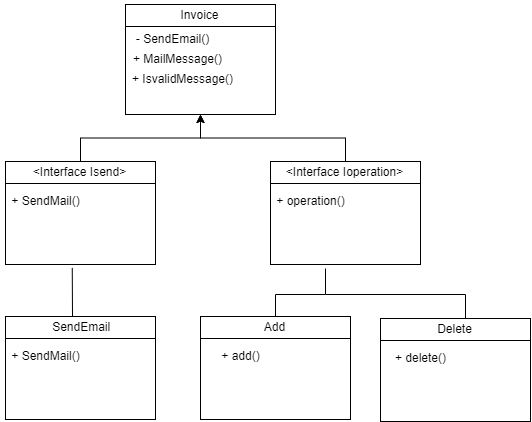

The diagram above was exported from draw.io. Its source (the exported page's mxGraphModel, read from the mxfile embedded in the PNG):
<mxGraphModel dx="869" dy="414" grid="1" gridSize="10" guides="1" tooltips="1" connect="1" arrows="1" fold="1" page="1" pageScale="1" pageWidth="827" pageHeight="1169" math="0" shadow="0">
  <root>
    <mxCell id="WIyWlLk6GJQsqaUBKTNV-0" />
    <mxCell id="WIyWlLk6GJQsqaUBKTNV-1" parent="WIyWlLk6GJQsqaUBKTNV-0" />
    <mxCell id="1du7lW6Y-2XDTYK8JW_U-40" value="" style="rounded=0;whiteSpace=wrap;html=1;" vertex="1" parent="WIyWlLk6GJQsqaUBKTNV-1">
      <mxGeometry x="180" y="170" width="150" height="110" as="geometry" />
    </mxCell>
    <mxCell id="1du7lW6Y-2XDTYK8JW_U-41" value="Invoice" style="text;html=1;align=center;verticalAlign=middle;resizable=0;points=[];autosize=1;strokeColor=none;fillColor=none;" vertex="1" parent="WIyWlLk6GJQsqaUBKTNV-1">
      <mxGeometry x="224" y="166" width="60" height="30" as="geometry" />
    </mxCell>
    <mxCell id="1du7lW6Y-2XDTYK8JW_U-42" value="" style="endArrow=none;html=1;rounded=0;" edge="1" parent="WIyWlLk6GJQsqaUBKTNV-1">
      <mxGeometry width="50" height="50" relative="1" as="geometry">
        <mxPoint x="180" y="192" as="sourcePoint" />
        <mxPoint x="330" y="192" as="targetPoint" />
      </mxGeometry>
    </mxCell>
    <mxCell id="1du7lW6Y-2XDTYK8JW_U-43" value="- SendEmail()" style="text;html=1;align=center;verticalAlign=middle;resizable=0;points=[];autosize=1;strokeColor=none;fillColor=none;" vertex="1" parent="WIyWlLk6GJQsqaUBKTNV-1">
      <mxGeometry x="177" y="190" width="100" height="30" as="geometry" />
    </mxCell>
    <mxCell id="1du7lW6Y-2XDTYK8JW_U-44" style="edgeStyle=orthogonalEdgeStyle;rounded=0;orthogonalLoop=1;jettySize=auto;html=1;entryX=0.5;entryY=1;entryDx=0;entryDy=0;" edge="1" parent="WIyWlLk6GJQsqaUBKTNV-1" source="1du7lW6Y-2XDTYK8JW_U-45" target="1du7lW6Y-2XDTYK8JW_U-40">
      <mxGeometry relative="1" as="geometry" />
    </mxCell>
    <mxCell id="1du7lW6Y-2XDTYK8JW_U-45" value="" style="rounded=0;whiteSpace=wrap;html=1;" vertex="1" parent="WIyWlLk6GJQsqaUBKTNV-1">
      <mxGeometry x="60" y="327" width="150" height="103" as="geometry" />
    </mxCell>
    <mxCell id="1du7lW6Y-2XDTYK8JW_U-46" value="&amp;lt;Interface Isend&amp;gt;" style="text;html=1;align=center;verticalAlign=middle;resizable=0;points=[];autosize=1;strokeColor=none;fillColor=none;" vertex="1" parent="WIyWlLk6GJQsqaUBKTNV-1">
      <mxGeometry x="74" y="323" width="120" height="30" as="geometry" />
    </mxCell>
    <mxCell id="1du7lW6Y-2XDTYK8JW_U-47" value="" style="endArrow=none;html=1;rounded=0;" edge="1" parent="WIyWlLk6GJQsqaUBKTNV-1">
      <mxGeometry width="50" height="50" relative="1" as="geometry">
        <mxPoint x="60" y="349" as="sourcePoint" />
        <mxPoint x="210" y="349" as="targetPoint" />
      </mxGeometry>
    </mxCell>
    <mxCell id="1du7lW6Y-2XDTYK8JW_U-48" value="+ SendMail()" style="text;html=1;align=center;verticalAlign=middle;resizable=0;points=[];autosize=1;strokeColor=none;fillColor=none;" vertex="1" parent="WIyWlLk6GJQsqaUBKTNV-1">
      <mxGeometry x="55" y="352" width="90" height="30" as="geometry" />
    </mxCell>
    <mxCell id="1du7lW6Y-2XDTYK8JW_U-49" style="edgeStyle=orthogonalEdgeStyle;rounded=0;orthogonalLoop=1;jettySize=auto;html=1;entryX=0.5;entryY=1;entryDx=0;entryDy=0;" edge="1" parent="WIyWlLk6GJQsqaUBKTNV-1" source="1du7lW6Y-2XDTYK8JW_U-50" target="1du7lW6Y-2XDTYK8JW_U-40">
      <mxGeometry relative="1" as="geometry" />
    </mxCell>
    <mxCell id="1du7lW6Y-2XDTYK8JW_U-50" value="" style="rounded=0;whiteSpace=wrap;html=1;" vertex="1" parent="WIyWlLk6GJQsqaUBKTNV-1">
      <mxGeometry x="325" y="327" width="150" height="103" as="geometry" />
    </mxCell>
    <mxCell id="1du7lW6Y-2XDTYK8JW_U-51" value="&amp;lt;Interface Ioperation&amp;gt;" style="text;html=1;align=center;verticalAlign=middle;resizable=0;points=[];autosize=1;strokeColor=none;fillColor=none;" vertex="1" parent="WIyWlLk6GJQsqaUBKTNV-1">
      <mxGeometry x="329" y="323" width="140" height="30" as="geometry" />
    </mxCell>
    <mxCell id="1du7lW6Y-2XDTYK8JW_U-52" value="" style="endArrow=none;html=1;rounded=0;" edge="1" parent="WIyWlLk6GJQsqaUBKTNV-1">
      <mxGeometry width="50" height="50" relative="1" as="geometry">
        <mxPoint x="325" y="349" as="sourcePoint" />
        <mxPoint x="475" y="349" as="targetPoint" />
      </mxGeometry>
    </mxCell>
    <mxCell id="1du7lW6Y-2XDTYK8JW_U-53" value="+ operation()" style="text;html=1;align=center;verticalAlign=middle;resizable=0;points=[];autosize=1;strokeColor=none;fillColor=none;" vertex="1" parent="WIyWlLk6GJQsqaUBKTNV-1">
      <mxGeometry x="320" y="352" width="90" height="30" as="geometry" />
    </mxCell>
    <mxCell id="1du7lW6Y-2XDTYK8JW_U-54" value="+ MailMessage()" style="text;html=1;align=center;verticalAlign=middle;resizable=0;points=[];autosize=1;strokeColor=none;fillColor=none;" vertex="1" parent="WIyWlLk6GJQsqaUBKTNV-1">
      <mxGeometry x="177" y="210" width="110" height="30" as="geometry" />
    </mxCell>
    <mxCell id="1du7lW6Y-2XDTYK8JW_U-55" value="+ IsvalidMessage()" style="text;html=1;align=center;verticalAlign=middle;resizable=0;points=[];autosize=1;strokeColor=none;fillColor=none;" vertex="1" parent="WIyWlLk6GJQsqaUBKTNV-1">
      <mxGeometry x="177" y="230" width="120" height="30" as="geometry" />
    </mxCell>
    <mxCell id="1du7lW6Y-2XDTYK8JW_U-84" value="" style="rounded=0;whiteSpace=wrap;html=1;" vertex="1" parent="WIyWlLk6GJQsqaUBKTNV-1">
      <mxGeometry x="60" y="482" width="150" height="103" as="geometry" />
    </mxCell>
    <mxCell id="1du7lW6Y-2XDTYK8JW_U-85" value="&amp;nbsp;SendEmail" style="text;html=1;align=center;verticalAlign=middle;resizable=0;points=[];autosize=1;strokeColor=none;fillColor=none;" vertex="1" parent="WIyWlLk6GJQsqaUBKTNV-1">
      <mxGeometry x="94" y="478" width="80" height="30" as="geometry" />
    </mxCell>
    <mxCell id="1du7lW6Y-2XDTYK8JW_U-86" value="" style="endArrow=none;html=1;rounded=0;" edge="1" parent="WIyWlLk6GJQsqaUBKTNV-1">
      <mxGeometry width="50" height="50" relative="1" as="geometry">
        <mxPoint x="60" y="504" as="sourcePoint" />
        <mxPoint x="210" y="504" as="targetPoint" />
      </mxGeometry>
    </mxCell>
    <mxCell id="1du7lW6Y-2XDTYK8JW_U-87" value="+ SendMail()" style="text;html=1;align=center;verticalAlign=middle;resizable=0;points=[];autosize=1;strokeColor=none;fillColor=none;" vertex="1" parent="WIyWlLk6GJQsqaUBKTNV-1">
      <mxGeometry x="55" y="507" width="90" height="30" as="geometry" />
    </mxCell>
    <mxCell id="1du7lW6Y-2XDTYK8JW_U-89" value="" style="endArrow=none;html=1;rounded=0;" edge="1" parent="WIyWlLk6GJQsqaUBKTNV-1">
      <mxGeometry width="50" height="50" relative="1" as="geometry">
        <mxPoint x="330" y="484" as="sourcePoint" />
        <mxPoint x="380" y="434" as="targetPoint" />
        <Array as="points">
          <mxPoint x="330" y="460" />
          <mxPoint x="380" y="460" />
        </Array>
      </mxGeometry>
    </mxCell>
    <mxCell id="1du7lW6Y-2XDTYK8JW_U-90" value="" style="endArrow=none;html=1;rounded=0;entryX=0.445;entryY=1.033;entryDx=0;entryDy=0;entryPerimeter=0;" edge="1" parent="WIyWlLk6GJQsqaUBKTNV-1" target="1du7lW6Y-2XDTYK8JW_U-45">
      <mxGeometry width="50" height="50" relative="1" as="geometry">
        <mxPoint x="127" y="482" as="sourcePoint" />
        <mxPoint x="177" y="432" as="targetPoint" />
      </mxGeometry>
    </mxCell>
    <mxCell id="1du7lW6Y-2XDTYK8JW_U-91" value="" style="rounded=0;whiteSpace=wrap;html=1;" vertex="1" parent="WIyWlLk6GJQsqaUBKTNV-1">
      <mxGeometry x="255" y="482" width="150" height="103" as="geometry" />
    </mxCell>
    <mxCell id="1du7lW6Y-2XDTYK8JW_U-92" value="Add" style="text;html=1;align=center;verticalAlign=middle;resizable=0;points=[];autosize=1;strokeColor=none;fillColor=none;" vertex="1" parent="WIyWlLk6GJQsqaUBKTNV-1">
      <mxGeometry x="309" y="478" width="40" height="30" as="geometry" />
    </mxCell>
    <mxCell id="1du7lW6Y-2XDTYK8JW_U-93" value="" style="endArrow=none;html=1;rounded=0;" edge="1" parent="WIyWlLk6GJQsqaUBKTNV-1">
      <mxGeometry width="50" height="50" relative="1" as="geometry">
        <mxPoint x="255" y="504" as="sourcePoint" />
        <mxPoint x="405" y="504" as="targetPoint" />
      </mxGeometry>
    </mxCell>
    <mxCell id="1du7lW6Y-2XDTYK8JW_U-94" value="+ add()" style="text;html=1;align=center;verticalAlign=middle;resizable=0;points=[];autosize=1;strokeColor=none;fillColor=none;" vertex="1" parent="WIyWlLk6GJQsqaUBKTNV-1">
      <mxGeometry x="265" y="507" width="60" height="30" as="geometry" />
    </mxCell>
    <mxCell id="1du7lW6Y-2XDTYK8JW_U-95" value="" style="rounded=0;whiteSpace=wrap;html=1;" vertex="1" parent="WIyWlLk6GJQsqaUBKTNV-1">
      <mxGeometry x="435" y="484" width="150" height="103" as="geometry" />
    </mxCell>
    <mxCell id="1du7lW6Y-2XDTYK8JW_U-96" value="Delete" style="text;html=1;align=center;verticalAlign=middle;resizable=0;points=[];autosize=1;strokeColor=none;fillColor=none;" vertex="1" parent="WIyWlLk6GJQsqaUBKTNV-1">
      <mxGeometry x="479" y="480" width="60" height="30" as="geometry" />
    </mxCell>
    <mxCell id="1du7lW6Y-2XDTYK8JW_U-97" value="" style="endArrow=none;html=1;rounded=0;" edge="1" parent="WIyWlLk6GJQsqaUBKTNV-1">
      <mxGeometry width="50" height="50" relative="1" as="geometry">
        <mxPoint x="435" y="506" as="sourcePoint" />
        <mxPoint x="585" y="506" as="targetPoint" />
      </mxGeometry>
    </mxCell>
    <mxCell id="1du7lW6Y-2XDTYK8JW_U-98" value="+ delete()" style="text;html=1;align=center;verticalAlign=middle;resizable=0;points=[];autosize=1;strokeColor=none;fillColor=none;" vertex="1" parent="WIyWlLk6GJQsqaUBKTNV-1">
      <mxGeometry x="440" y="509" width="70" height="30" as="geometry" />
    </mxCell>
    <mxCell id="1du7lW6Y-2XDTYK8JW_U-99" value="" style="endArrow=none;html=1;rounded=0;" edge="1" parent="WIyWlLk6GJQsqaUBKTNV-1">
      <mxGeometry width="50" height="50" relative="1" as="geometry">
        <mxPoint x="520" y="484" as="sourcePoint" />
        <mxPoint x="380" y="460" as="targetPoint" />
        <Array as="points">
          <mxPoint x="520" y="460" />
        </Array>
      </mxGeometry>
    </mxCell>
  </root>
</mxGraphModel>